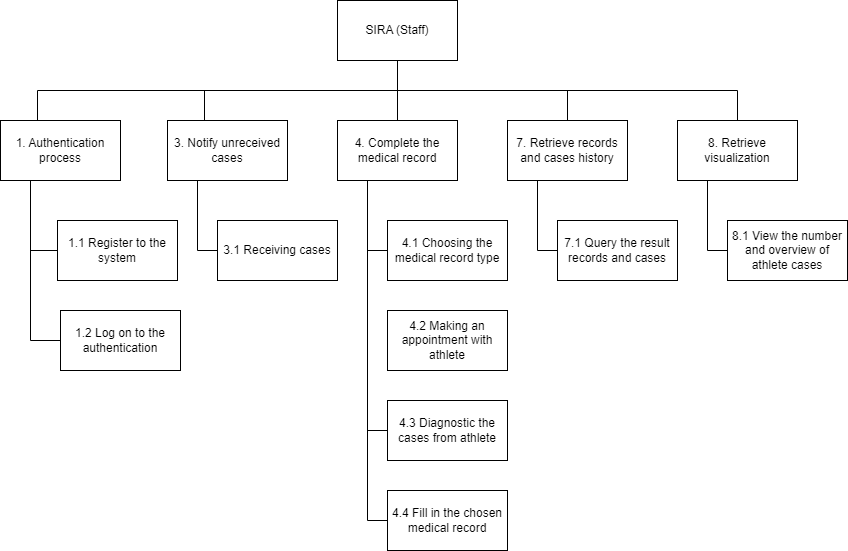

The diagram above was exported from draw.io. Its source (the exported page's mxGraphModel, read from the mxfile embedded in the PNG):
<mxGraphModel dx="2474" dy="868" grid="1" gridSize="10" guides="1" tooltips="1" connect="1" arrows="1" fold="1" page="1" pageScale="1" pageWidth="827" pageHeight="1169" math="0" shadow="0">
  <root>
    <mxCell id="0" />
    <mxCell id="1" parent="0" />
    <mxCell id="2" style="edgeStyle=orthogonalEdgeStyle;rounded=0;orthogonalLoop=1;jettySize=auto;html=1;exitX=0.5;exitY=1;exitDx=0;exitDy=0;strokeColor=default;endArrow=none;endFill=0;" edge="1" source="6" parent="1">
      <mxGeometry relative="1" as="geometry">
        <mxPoint x="-353" y="260" as="targetPoint" />
      </mxGeometry>
    </mxCell>
    <mxCell id="3" style="edgeStyle=orthogonalEdgeStyle;rounded=0;orthogonalLoop=1;jettySize=auto;html=1;exitX=0.5;exitY=1;exitDx=0;exitDy=0;entryX=0.5;entryY=0;entryDx=0;entryDy=0;strokeColor=default;endArrow=none;endFill=0;" edge="1" source="6" parent="1">
      <mxGeometry relative="1" as="geometry">
        <mxPoint x="10" y="260" as="targetPoint" />
      </mxGeometry>
    </mxCell>
    <mxCell id="4" style="edgeStyle=orthogonalEdgeStyle;rounded=0;orthogonalLoop=1;jettySize=auto;html=1;exitX=0.5;exitY=1;exitDx=0;exitDy=0;entryX=0.5;entryY=0;entryDx=0;entryDy=0;strokeColor=default;endArrow=none;endFill=0;" edge="1" source="6" parent="1">
      <mxGeometry relative="1" as="geometry">
        <mxPoint x="180" y="260" as="targetPoint" />
      </mxGeometry>
    </mxCell>
    <mxCell id="5" style="edgeStyle=orthogonalEdgeStyle;rounded=0;orthogonalLoop=1;jettySize=auto;html=1;exitX=0.5;exitY=1;exitDx=0;exitDy=0;strokeColor=default;endArrow=none;endFill=0;" edge="1" source="6" parent="1">
      <mxGeometry relative="1" as="geometry">
        <mxPoint x="-520" y="260" as="targetPoint" />
      </mxGeometry>
    </mxCell>
    <mxCell id="6" value="SIRA (Staff)" style="rounded=0;whiteSpace=wrap;html=1;" vertex="1" parent="1">
      <mxGeometry x="-220" y="140" width="120" height="60" as="geometry" />
    </mxCell>
    <mxCell id="7" style="edgeStyle=orthogonalEdgeStyle;rounded=0;orthogonalLoop=1;jettySize=auto;html=1;exitX=0.5;exitY=1;exitDx=0;exitDy=0;strokeColor=default;endArrow=none;endFill=0;" edge="1" parent="1">
      <mxGeometry relative="1" as="geometry">
        <mxPoint x="33" y="230" as="sourcePoint" />
        <mxPoint x="-160" y="290" as="targetPoint" />
      </mxGeometry>
    </mxCell>
    <mxCell id="8" style="edgeStyle=orthogonalEdgeStyle;rounded=0;orthogonalLoop=1;jettySize=auto;html=1;exitX=0.25;exitY=1;exitDx=0;exitDy=0;entryX=0;entryY=0.5;entryDx=0;entryDy=0;endArrow=none;endFill=0;" edge="1" source="9" target="20" parent="1">
      <mxGeometry relative="1" as="geometry" />
    </mxCell>
    <mxCell id="9" value="3. Notify unreceived cases" style="rounded=0;whiteSpace=wrap;html=1;" vertex="1" parent="1">
      <mxGeometry x="-390" y="260" width="120" height="60" as="geometry" />
    </mxCell>
    <mxCell id="10" style="edgeStyle=orthogonalEdgeStyle;rounded=0;orthogonalLoop=1;jettySize=auto;html=1;exitX=0.25;exitY=1;exitDx=0;exitDy=0;entryX=0;entryY=0.5;entryDx=0;entryDy=0;strokeColor=default;endArrow=none;endFill=0;" edge="1" source="13" target="16" parent="1">
      <mxGeometry relative="1" as="geometry" />
    </mxCell>
    <mxCell id="11" style="edgeStyle=orthogonalEdgeStyle;rounded=0;orthogonalLoop=1;jettySize=auto;html=1;exitX=0.25;exitY=1;exitDx=0;exitDy=0;entryX=0;entryY=0.5;entryDx=0;entryDy=0;strokeColor=default;endArrow=none;endFill=0;" edge="1" source="13" target="17" parent="1">
      <mxGeometry relative="1" as="geometry" />
    </mxCell>
    <mxCell id="12" style="edgeStyle=orthogonalEdgeStyle;rounded=0;orthogonalLoop=1;jettySize=auto;html=1;exitX=0.25;exitY=1;exitDx=0;exitDy=0;entryX=0;entryY=0.5;entryDx=0;entryDy=0;strokeColor=default;endArrow=none;endFill=0;" edge="1" source="13" target="18" parent="1">
      <mxGeometry relative="1" as="geometry" />
    </mxCell>
    <mxCell id="13" value="4. Complete the medical record" style="rounded=0;whiteSpace=wrap;html=1;" vertex="1" parent="1">
      <mxGeometry x="-220" y="260" width="120" height="60" as="geometry" />
    </mxCell>
    <mxCell id="14" style="edgeStyle=orthogonalEdgeStyle;rounded=0;orthogonalLoop=1;jettySize=auto;html=1;exitX=0.25;exitY=1;exitDx=0;exitDy=0;entryX=0;entryY=0.5;entryDx=0;entryDy=0;strokeColor=default;endArrow=none;endFill=0;" edge="1" source="15" target="19" parent="1">
      <mxGeometry relative="1" as="geometry" />
    </mxCell>
    <mxCell id="15" value="7. Retrieve records and cases history" style="rounded=0;whiteSpace=wrap;html=1;" vertex="1" parent="1">
      <mxGeometry x="-50" y="260" width="120" height="60" as="geometry" />
    </mxCell>
    <mxCell id="16" value="4.3 Diagnostic the cases from athlete" style="rounded=0;whiteSpace=wrap;html=1;" vertex="1" parent="1">
      <mxGeometry x="-170" y="540" width="120" height="60" as="geometry" />
    </mxCell>
    <mxCell id="17" value="4.1 Choosing the medical record type" style="rounded=0;whiteSpace=wrap;html=1;" vertex="1" parent="1">
      <mxGeometry x="-170" y="360" width="120" height="60" as="geometry" />
    </mxCell>
    <mxCell id="18" value="4.4 Fill in the chosen medical record" style="rounded=0;whiteSpace=wrap;html=1;" vertex="1" parent="1">
      <mxGeometry x="-170" y="630" width="120" height="60" as="geometry" />
    </mxCell>
    <mxCell id="19" value="7.1 Query the result records and cases" style="rounded=0;whiteSpace=wrap;html=1;" vertex="1" parent="1">
      <mxGeometry y="360" width="120" height="60" as="geometry" />
    </mxCell>
    <mxCell id="20" value="3.1 Receiving cases" style="rounded=0;whiteSpace=wrap;html=1;" vertex="1" parent="1">
      <mxGeometry x="-340" y="360" width="120" height="60" as="geometry" />
    </mxCell>
    <mxCell id="21" style="edgeStyle=orthogonalEdgeStyle;rounded=0;orthogonalLoop=1;jettySize=auto;html=1;exitX=0.25;exitY=1;exitDx=0;exitDy=0;entryX=0;entryY=0.5;entryDx=0;entryDy=0;endArrow=none;endFill=0;entryPerimeter=0;" edge="1" source="23" target="24" parent="1">
      <mxGeometry relative="1" as="geometry">
        <mxPoint x="-497" y="390" as="targetPoint" />
      </mxGeometry>
    </mxCell>
    <mxCell id="22" style="edgeStyle=orthogonalEdgeStyle;rounded=0;orthogonalLoop=1;jettySize=auto;html=1;exitX=0.25;exitY=1;exitDx=0;exitDy=0;entryX=0;entryY=0.5;entryDx=0;entryDy=0;endArrow=none;endFill=0;" edge="1" source="23" target="25" parent="1">
      <mxGeometry relative="1" as="geometry" />
    </mxCell>
    <mxCell id="23" value="1. Authentication process" style="rounded=0;whiteSpace=wrap;html=1;" vertex="1" parent="1">
      <mxGeometry x="-557" y="260" width="120" height="60" as="geometry" />
    </mxCell>
    <mxCell id="24" value="1.1 Register to the system" style="rounded=0;whiteSpace=wrap;html=1;" vertex="1" parent="1">
      <mxGeometry x="-500" y="360" width="120" height="60" as="geometry" />
    </mxCell>
    <mxCell id="25" value="1.2 Log on to the authentication" style="rounded=0;whiteSpace=wrap;html=1;" vertex="1" parent="1">
      <mxGeometry x="-497" y="450" width="120" height="60" as="geometry" />
    </mxCell>
    <mxCell id="26" style="edgeStyle=orthogonalEdgeStyle;rounded=0;orthogonalLoop=1;jettySize=auto;html=1;exitX=0.25;exitY=1;exitDx=0;exitDy=0;entryX=0;entryY=0.5;entryDx=0;entryDy=0;strokeColor=default;endArrow=none;endFill=0;" edge="1" source="27" target="28" parent="1">
      <mxGeometry relative="1" as="geometry" />
    </mxCell>
    <mxCell id="27" value="8. Retrieve visualization" style="rounded=0;whiteSpace=wrap;html=1;" vertex="1" parent="1">
      <mxGeometry x="120" y="260" width="120" height="60" as="geometry" />
    </mxCell>
    <mxCell id="28" value="8.1 View the number and overview of athlete cases" style="rounded=0;whiteSpace=wrap;html=1;" vertex="1" parent="1">
      <mxGeometry x="170" y="360" width="120" height="60" as="geometry" />
    </mxCell>
    <mxCell id="29" value="4.2 Making an appointment with athlete" style="rounded=0;whiteSpace=wrap;html=1;" vertex="1" parent="1">
      <mxGeometry x="-170" y="450" width="120" height="60" as="geometry" />
    </mxCell>
  </root>
</mxGraphModel>